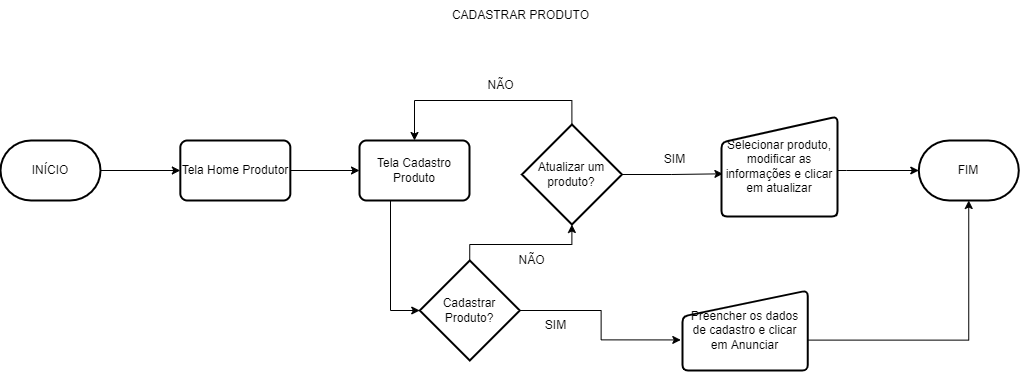

The diagram above was exported from draw.io. Its source (the exported page's mxGraphModel, read from the mxfile embedded in the PNG):
<mxGraphModel dx="4041" dy="-205" grid="1" gridSize="10" guides="1" tooltips="1" connect="1" arrows="1" fold="1" page="1" pageScale="1" pageWidth="827" pageHeight="1169" math="0" shadow="0">
  <root>
    <mxCell id="0" />
    <mxCell id="1" parent="0" />
    <mxCell id="W3yhq3c-nWAwVKgTmcx8-161" style="edgeStyle=orthogonalEdgeStyle;rounded=0;orthogonalLoop=1;jettySize=auto;html=1;entryX=0;entryY=0.5;entryDx=0;entryDy=0;" edge="1" parent="1" source="W3yhq3c-nWAwVKgTmcx8-162" target="W3yhq3c-nWAwVKgTmcx8-164">
      <mxGeometry relative="1" as="geometry" />
    </mxCell>
    <mxCell id="W3yhq3c-nWAwVKgTmcx8-162" value="INÍCIO" style="strokeWidth=2;html=1;shape=mxgraph.flowchart.terminator;whiteSpace=wrap;fontSize=12;" vertex="1" parent="1">
      <mxGeometry x="-2170" y="1320" width="100" height="60" as="geometry" />
    </mxCell>
    <mxCell id="W3yhq3c-nWAwVKgTmcx8-163" style="edgeStyle=orthogonalEdgeStyle;rounded=0;orthogonalLoop=1;jettySize=auto;html=1;entryX=0;entryY=0.5;entryDx=0;entryDy=0;" edge="1" parent="1" source="W3yhq3c-nWAwVKgTmcx8-164" target="W3yhq3c-nWAwVKgTmcx8-172">
      <mxGeometry relative="1" as="geometry">
        <mxPoint x="-1824.5500000000002" y="1350" as="targetPoint" />
      </mxGeometry>
    </mxCell>
    <mxCell id="W3yhq3c-nWAwVKgTmcx8-164" value="Tela Home Produtor" style="rounded=1;whiteSpace=wrap;html=1;absoluteArcSize=1;arcSize=14;strokeWidth=2;" vertex="1" parent="1">
      <mxGeometry x="-1990.17" y="1320" width="110" height="60" as="geometry" />
    </mxCell>
    <mxCell id="W3yhq3c-nWAwVKgTmcx8-165" style="edgeStyle=orthogonalEdgeStyle;rounded=0;orthogonalLoop=1;jettySize=auto;html=1;entryX=-0.014;entryY=0.618;entryDx=0;entryDy=0;entryPerimeter=0;" edge="1" parent="1" source="W3yhq3c-nWAwVKgTmcx8-167" target="W3yhq3c-nWAwVKgTmcx8-173">
      <mxGeometry relative="1" as="geometry" />
    </mxCell>
    <mxCell id="W3yhq3c-nWAwVKgTmcx8-166" style="edgeStyle=orthogonalEdgeStyle;rounded=0;orthogonalLoop=1;jettySize=auto;html=1;entryX=0.5;entryY=1;entryDx=0;entryDy=0;entryPerimeter=0;exitX=0.5;exitY=0;exitDx=0;exitDy=0;exitPerimeter=0;" edge="1" parent="1" source="W3yhq3c-nWAwVKgTmcx8-167" target="W3yhq3c-nWAwVKgTmcx8-176">
      <mxGeometry relative="1" as="geometry">
        <Array as="points">
          <mxPoint x="-1701" y="1424" />
          <mxPoint x="-1599" y="1424" />
        </Array>
      </mxGeometry>
    </mxCell>
    <mxCell id="W3yhq3c-nWAwVKgTmcx8-167" value="Cadastrar Produto?" style="strokeWidth=2;html=1;shape=mxgraph.flowchart.decision;whiteSpace=wrap;" vertex="1" parent="1">
      <mxGeometry x="-1750.7700000000002" y="1440" width="100" height="100" as="geometry" />
    </mxCell>
    <mxCell id="W3yhq3c-nWAwVKgTmcx8-168" style="edgeStyle=orthogonalEdgeStyle;rounded=0;orthogonalLoop=1;jettySize=auto;html=1;exitX=1.005;exitY=0.62;exitDx=0;exitDy=0;exitPerimeter=0;" edge="1" parent="1" source="W3yhq3c-nWAwVKgTmcx8-173" target="W3yhq3c-nWAwVKgTmcx8-169">
      <mxGeometry relative="1" as="geometry" />
    </mxCell>
    <mxCell id="W3yhq3c-nWAwVKgTmcx8-169" value="FIM" style="strokeWidth=2;html=1;shape=mxgraph.flowchart.terminator;whiteSpace=wrap;fontSize=12;" vertex="1" parent="1">
      <mxGeometry x="-1251.7099999999998" y="1320" width="100" height="60" as="geometry" />
    </mxCell>
    <mxCell id="W3yhq3c-nWAwVKgTmcx8-170" value="CADASTRAR PRODUTO" style="text;html=1;align=center;verticalAlign=middle;resizable=0;points=[];autosize=1;strokeColor=none;fillColor=none;" vertex="1" parent="1">
      <mxGeometry x="-1730" y="1180" width="160" height="30" as="geometry" />
    </mxCell>
    <mxCell id="W3yhq3c-nWAwVKgTmcx8-171" style="edgeStyle=orthogonalEdgeStyle;rounded=0;orthogonalLoop=1;jettySize=auto;html=1;entryX=0;entryY=0.5;entryDx=0;entryDy=0;entryPerimeter=0;" edge="1" parent="1" source="W3yhq3c-nWAwVKgTmcx8-172" target="W3yhq3c-nWAwVKgTmcx8-167">
      <mxGeometry relative="1" as="geometry">
        <Array as="points">
          <mxPoint x="-1780" y="1490" />
        </Array>
      </mxGeometry>
    </mxCell>
    <mxCell id="W3yhq3c-nWAwVKgTmcx8-172" value="Tela Cadastro Produto" style="rounded=1;whiteSpace=wrap;html=1;absoluteArcSize=1;arcSize=14;strokeWidth=2;" vertex="1" parent="1">
      <mxGeometry x="-1811" y="1320" width="110" height="60" as="geometry" />
    </mxCell>
    <mxCell id="W3yhq3c-nWAwVKgTmcx8-173" value="Preencher os dados de cadastro e clicar em Anunciar" style="html=1;strokeWidth=2;shape=manualInput;whiteSpace=wrap;rounded=1;size=26;arcSize=11;" vertex="1" parent="1">
      <mxGeometry x="-1487.96" y="1470" width="125.14" height="80" as="geometry" />
    </mxCell>
    <mxCell id="W3yhq3c-nWAwVKgTmcx8-174" style="edgeStyle=orthogonalEdgeStyle;rounded=0;orthogonalLoop=1;jettySize=auto;html=1;entryX=0.5;entryY=0;entryDx=0;entryDy=0;exitX=0.5;exitY=0;exitDx=0;exitDy=0;exitPerimeter=0;" edge="1" parent="1" source="W3yhq3c-nWAwVKgTmcx8-176" target="W3yhq3c-nWAwVKgTmcx8-172">
      <mxGeometry relative="1" as="geometry">
        <Array as="points">
          <mxPoint x="-1599" y="1280" />
          <mxPoint x="-1756" y="1280" />
        </Array>
      </mxGeometry>
    </mxCell>
    <mxCell id="W3yhq3c-nWAwVKgTmcx8-175" style="edgeStyle=orthogonalEdgeStyle;rounded=0;orthogonalLoop=1;jettySize=auto;html=1;entryX=0.012;entryY=0.573;entryDx=0;entryDy=0;entryPerimeter=0;" edge="1" parent="1" source="W3yhq3c-nWAwVKgTmcx8-176" target="W3yhq3c-nWAwVKgTmcx8-178">
      <mxGeometry relative="1" as="geometry" />
    </mxCell>
    <mxCell id="W3yhq3c-nWAwVKgTmcx8-176" value="Atualizar um produto?" style="strokeWidth=2;html=1;shape=mxgraph.flowchart.decision;whiteSpace=wrap;" vertex="1" parent="1">
      <mxGeometry x="-1648.5900000000001" y="1304" width="100" height="100" as="geometry" />
    </mxCell>
    <mxCell id="W3yhq3c-nWAwVKgTmcx8-177" style="edgeStyle=orthogonalEdgeStyle;rounded=0;orthogonalLoop=1;jettySize=auto;html=1;entryX=0;entryY=0.5;entryDx=0;entryDy=0;entryPerimeter=0;" edge="1" parent="1" source="W3yhq3c-nWAwVKgTmcx8-178" target="W3yhq3c-nWAwVKgTmcx8-169">
      <mxGeometry relative="1" as="geometry">
        <Array as="points">
          <mxPoint x="-1324" y="1350" />
          <mxPoint x="-1324" y="1350" />
        </Array>
      </mxGeometry>
    </mxCell>
    <mxCell id="W3yhq3c-nWAwVKgTmcx8-178" value="Selecionar produto, modificar as informações e clicar em atualizar" style="html=1;strokeWidth=2;shape=manualInput;whiteSpace=wrap;rounded=1;size=26;arcSize=11;" vertex="1" parent="1">
      <mxGeometry x="-1449" y="1296" width="116" height="100" as="geometry" />
    </mxCell>
    <mxCell id="W3yhq3c-nWAwVKgTmcx8-179" value="NÃO" style="text;html=1;align=center;verticalAlign=middle;resizable=0;points=[];autosize=1;strokeColor=none;fillColor=none;" vertex="1" parent="1">
      <mxGeometry x="-1694.57" y="1250" width="50" height="30" as="geometry" />
    </mxCell>
    <mxCell id="W3yhq3c-nWAwVKgTmcx8-180" value="SIM" style="text;html=1;align=center;verticalAlign=middle;resizable=0;points=[];autosize=1;strokeColor=none;fillColor=none;" vertex="1" parent="1">
      <mxGeometry x="-1516" y="1324" width="40" height="30" as="geometry" />
    </mxCell>
    <mxCell id="W3yhq3c-nWAwVKgTmcx8-181" value="SIM" style="text;html=1;align=center;verticalAlign=middle;resizable=0;points=[];autosize=1;strokeColor=none;fillColor=none;" vertex="1" parent="1">
      <mxGeometry x="-1635.05" y="1490" width="40" height="30" as="geometry" />
    </mxCell>
    <mxCell id="W3yhq3c-nWAwVKgTmcx8-182" value="NÃO" style="text;html=1;align=center;verticalAlign=middle;resizable=0;points=[];autosize=1;strokeColor=none;fillColor=none;" vertex="1" parent="1">
      <mxGeometry x="-1664.1000000000001" y="1425" width="50" height="30" as="geometry" />
    </mxCell>
  </root>
</mxGraphModel>